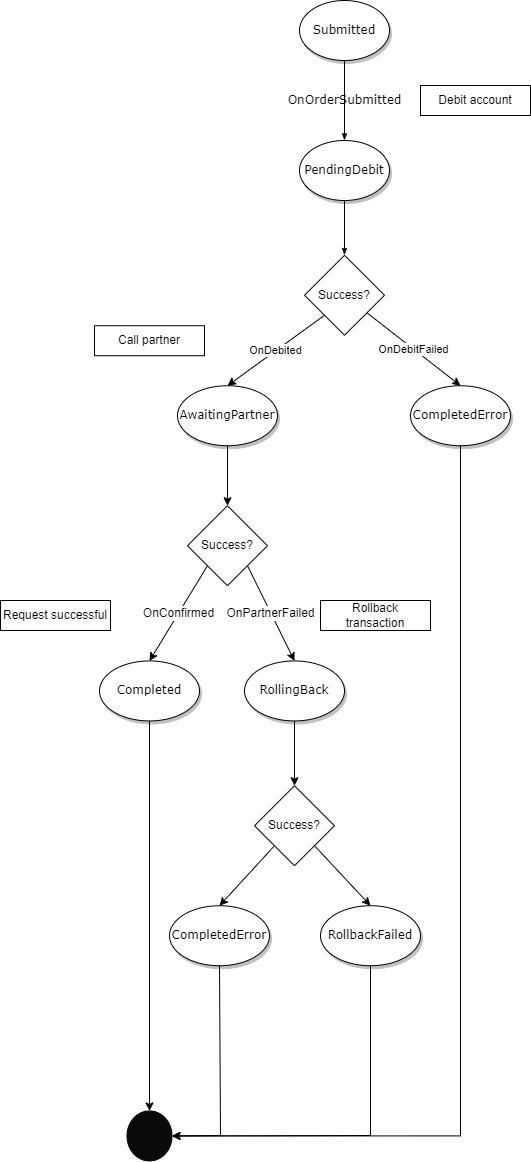

The diagram above was exported from draw.io. Its source (the exported page's mxGraphModel, read from the mxfile embedded in the PNG):
<mxGraphModel dx="1038" dy="1491" grid="1" gridSize="10" guides="1" tooltips="1" connect="1" arrows="1" fold="1" page="1" pageScale="1" pageWidth="1100" pageHeight="850" background="none" math="0" shadow="0">
  <root>
    <mxCell id="0" />
    <mxCell id="1" parent="0" />
    <mxCell id="1ea317790d2ca983-13" value="OnOrderSubmitted" style="edgeStyle=none;rounded=1;html=1;labelBackgroundColor=none;startArrow=none;startFill=0;startSize=5;endArrow=classicThin;endFill=1;endSize=5;jettySize=auto;orthogonalLoop=1;strokeColor=#030303;strokeWidth=1;fontFamily=Verdana;fontSize=12;entryX=0.5;entryY=0;entryDx=0;entryDy=0;exitX=0.5;exitY=1;exitDx=0;exitDy=0;" parent="1" source="1ea317790d2ca983-1" target="srqnXBvCg84TfkQRwzBE-2" edge="1">
      <mxGeometry relative="1" as="geometry">
        <mxPoint x="602.0647711505942" y="90.00255583756217" as="sourcePoint" />
      </mxGeometry>
    </mxCell>
    <mxCell id="1ea317790d2ca983-1" value="Submitted" style="ellipse;whiteSpace=wrap;html=1;rounded=0;shadow=1;comic=0;labelBackgroundColor=none;strokeWidth=1;fontFamily=Verdana;fontSize=12;align=center;" parent="1" vertex="1">
      <mxGeometry x="419" y="-40" width="90" height="60" as="geometry" />
    </mxCell>
    <mxCell id="1ea317790d2ca983-9" value="AwaitingPartner" style="ellipse;whiteSpace=wrap;html=1;rounded=0;shadow=1;comic=0;labelBackgroundColor=none;strokeWidth=1;fontFamily=Verdana;fontSize=12;align=center;" parent="1" vertex="1">
      <mxGeometry x="297" y="345.22" width="100" height="60" as="geometry" />
    </mxCell>
    <mxCell id="s5yOjEU6neWoDzzdBgJz-1" value="Success?" style="rhombus;whiteSpace=wrap;html=1;" parent="1" vertex="1">
      <mxGeometry x="424" y="214.78" width="80" height="80" as="geometry" />
    </mxCell>
    <mxCell id="s5yOjEU6neWoDzzdBgJz-4" value="OnDebited" style="endArrow=classic;html=1;rounded=0;exitX=0;exitY=1;exitDx=0;exitDy=0;entryX=0.5;entryY=0;entryDx=0;entryDy=0;" parent="1" source="s5yOjEU6neWoDzzdBgJz-1" target="1ea317790d2ca983-9" edge="1">
      <mxGeometry width="50" height="50" relative="1" as="geometry">
        <mxPoint x="414" y="270" as="sourcePoint" />
        <mxPoint x="474" y="310" as="targetPoint" />
      </mxGeometry>
    </mxCell>
    <mxCell id="s5yOjEU6neWoDzzdBgJz-28" style="edgeStyle=orthogonalEdgeStyle;rounded=0;orthogonalLoop=1;jettySize=auto;html=1;exitX=0.5;exitY=1;exitDx=0;exitDy=0;fontSize=12;strokeColor=#030303;entryX=1;entryY=0.5;entryDx=0;entryDy=0;" parent="1" source="s5yOjEU6neWoDzzdBgJz-5" target="s5yOjEU6neWoDzzdBgJz-25" edge="1">
      <mxGeometry relative="1" as="geometry">
        <mxPoint x="589" y="1105.22" as="targetPoint" />
      </mxGeometry>
    </mxCell>
    <mxCell id="s5yOjEU6neWoDzzdBgJz-5" value="CompletedError" style="ellipse;whiteSpace=wrap;html=1;rounded=0;shadow=1;comic=0;labelBackgroundColor=none;strokeWidth=1;fontFamily=Verdana;fontSize=12;align=center;" parent="1" vertex="1">
      <mxGeometry x="530" y="345.22" width="100" height="60" as="geometry" />
    </mxCell>
    <mxCell id="s5yOjEU6neWoDzzdBgJz-7" value="OnDebitFailed" style="endArrow=classic;html=1;rounded=0;strokeColor=#030303;entryX=0.5;entryY=0;entryDx=0;entryDy=0;" parent="1" source="s5yOjEU6neWoDzzdBgJz-1" target="s5yOjEU6neWoDzzdBgJz-5" edge="1">
      <mxGeometry width="50" height="50" relative="1" as="geometry">
        <mxPoint x="454" y="364.78" as="sourcePoint" />
        <mxPoint x="504" y="314.78" as="targetPoint" />
      </mxGeometry>
    </mxCell>
    <mxCell id="s5yOjEU6neWoDzzdBgJz-9" value="" style="endArrow=classic;html=1;rounded=0;strokeColor=#030303;exitX=0.5;exitY=1;exitDx=0;exitDy=0;entryX=0.5;entryY=0;entryDx=0;entryDy=0;" parent="1" source="1ea317790d2ca983-9" target="s5yOjEU6neWoDzzdBgJz-10" edge="1">
      <mxGeometry width="50" height="50" relative="1" as="geometry">
        <mxPoint x="574" y="460" as="sourcePoint" />
        <mxPoint x="336" y="470" as="targetPoint" />
      </mxGeometry>
    </mxCell>
    <mxCell id="s5yOjEU6neWoDzzdBgJz-10" value="Success?" style="rhombus;whiteSpace=wrap;html=1;" parent="1" vertex="1">
      <mxGeometry x="307" y="465.22" width="80" height="80" as="geometry" />
    </mxCell>
    <mxCell id="s5yOjEU6neWoDzzdBgJz-11" value="Completed" style="ellipse;whiteSpace=wrap;html=1;rounded=0;shadow=1;comic=0;labelBackgroundColor=none;strokeWidth=1;fontFamily=Verdana;fontSize=12;align=center;" parent="1" vertex="1">
      <mxGeometry x="219" y="620.44" width="100" height="60" as="geometry" />
    </mxCell>
    <mxCell id="s5yOjEU6neWoDzzdBgJz-13" value="OnConfirmed" style="endArrow=classic;html=1;rounded=0;fontSize=12;strokeColor=#030303;exitX=0;exitY=1;exitDx=0;exitDy=0;entryX=0.5;entryY=0;entryDx=0;entryDy=0;" parent="1" source="s5yOjEU6neWoDzzdBgJz-10" target="s5yOjEU6neWoDzzdBgJz-11" edge="1">
      <mxGeometry width="50" height="50" relative="1" as="geometry">
        <mxPoint x="574" y="560" as="sourcePoint" />
        <mxPoint x="624" y="510" as="targetPoint" />
      </mxGeometry>
    </mxCell>
    <mxCell id="s5yOjEU6neWoDzzdBgJz-14" value="RollingBack" style="ellipse;whiteSpace=wrap;html=1;rounded=0;shadow=1;comic=0;labelBackgroundColor=none;strokeWidth=1;fontFamily=Verdana;fontSize=12;align=center;" parent="1" vertex="1">
      <mxGeometry x="364" y="620.44" width="100" height="60" as="geometry" />
    </mxCell>
    <mxCell id="s5yOjEU6neWoDzzdBgJz-15" value="OnPartnerFailed" style="endArrow=classic;html=1;rounded=0;fontSize=12;strokeColor=#030303;exitX=1;exitY=1;exitDx=0;exitDy=0;entryX=0.5;entryY=0;entryDx=0;entryDy=0;" parent="1" source="s5yOjEU6neWoDzzdBgJz-10" target="s5yOjEU6neWoDzzdBgJz-14" edge="1">
      <mxGeometry width="50" height="50" relative="1" as="geometry">
        <mxPoint x="409" y="540.44" as="sourcePoint" />
        <mxPoint x="459" y="490.44000000000005" as="targetPoint" />
      </mxGeometry>
    </mxCell>
    <mxCell id="s5yOjEU6neWoDzzdBgJz-18" value="" style="endArrow=classic;html=1;rounded=0;fontSize=12;strokeColor=#030303;exitX=0.5;exitY=1;exitDx=0;exitDy=0;entryX=0.5;entryY=0;entryDx=0;entryDy=0;" parent="1" source="s5yOjEU6neWoDzzdBgJz-11" target="s5yOjEU6neWoDzzdBgJz-25" edge="1">
      <mxGeometry width="50" height="50" relative="1" as="geometry">
        <mxPoint x="409" y="640.44" as="sourcePoint" />
        <mxPoint x="269" y="780.4400000000003" as="targetPoint" />
      </mxGeometry>
    </mxCell>
    <mxCell id="s5yOjEU6neWoDzzdBgJz-25" value="" style="ellipse;whiteSpace=wrap;html=1;fontSize=12;fillColor=#0A0A0A;" parent="1" vertex="1">
      <mxGeometry x="246.5" y="1070.44" width="45" height="50" as="geometry" />
    </mxCell>
    <mxCell id="srqnXBvCg84TfkQRwzBE-1" value="Debit account" style="text;html=1;strokeColor=default;fillColor=none;align=center;verticalAlign=middle;whiteSpace=wrap;rounded=0;" vertex="1" parent="1">
      <mxGeometry x="540" y="45" width="110" height="30" as="geometry" />
    </mxCell>
    <mxCell id="srqnXBvCg84TfkQRwzBE-2" value="PendingDebit" style="ellipse;whiteSpace=wrap;html=1;rounded=0;shadow=1;comic=0;labelBackgroundColor=none;strokeWidth=1;fontFamily=Verdana;fontSize=12;align=center;" vertex="1" parent="1">
      <mxGeometry x="419" y="100" width="90" height="60" as="geometry" />
    </mxCell>
    <mxCell id="srqnXBvCg84TfkQRwzBE-4" value="" style="edgeStyle=none;rounded=1;html=1;labelBackgroundColor=none;startArrow=none;startFill=0;startSize=5;endArrow=classicThin;endFill=1;endSize=5;jettySize=auto;orthogonalLoop=1;strokeColor=#030303;strokeWidth=1;fontFamily=Verdana;fontSize=12;entryX=0.5;entryY=0;entryDx=0;entryDy=0;exitX=0.5;exitY=1;exitDx=0;exitDy=0;" edge="1" parent="1" source="srqnXBvCg84TfkQRwzBE-2" target="s5yOjEU6neWoDzzdBgJz-1">
      <mxGeometry relative="1" as="geometry">
        <mxPoint x="620" y="120" as="sourcePoint" />
        <mxPoint x="620" y="199.99999999999977" as="targetPoint" />
      </mxGeometry>
    </mxCell>
    <mxCell id="srqnXBvCg84TfkQRwzBE-6" value="Call partner" style="text;html=1;strokeColor=default;fillColor=none;align=center;verticalAlign=middle;whiteSpace=wrap;rounded=0;" vertex="1" parent="1">
      <mxGeometry x="214" y="285.22" width="110" height="30" as="geometry" />
    </mxCell>
    <mxCell id="srqnXBvCg84TfkQRwzBE-8" value="Request successful" style="text;html=1;strokeColor=default;fillColor=none;align=center;verticalAlign=middle;whiteSpace=wrap;rounded=0;" vertex="1" parent="1">
      <mxGeometry x="120" y="560" width="110" height="30" as="geometry" />
    </mxCell>
    <mxCell id="srqnXBvCg84TfkQRwzBE-9" value="Rollback transaction" style="text;html=1;strokeColor=default;fillColor=none;align=center;verticalAlign=middle;whiteSpace=wrap;rounded=0;" vertex="1" parent="1">
      <mxGeometry x="440" y="560" width="110" height="30" as="geometry" />
    </mxCell>
    <mxCell id="srqnXBvCg84TfkQRwzBE-11" value="Success?" style="rhombus;whiteSpace=wrap;html=1;" vertex="1" parent="1">
      <mxGeometry x="374" y="745.22" width="80" height="80" as="geometry" />
    </mxCell>
    <mxCell id="srqnXBvCg84TfkQRwzBE-12" value="" style="endArrow=classic;html=1;rounded=0;strokeColor=#030303;exitX=0.5;exitY=1;exitDx=0;exitDy=0;" edge="1" parent="1" source="s5yOjEU6neWoDzzdBgJz-14" target="srqnXBvCg84TfkQRwzBE-11">
      <mxGeometry width="50" height="50" relative="1" as="geometry">
        <mxPoint x="600" y="590.4400000000003" as="sourcePoint" />
        <mxPoint x="600" y="650.4400000000003" as="targetPoint" />
      </mxGeometry>
    </mxCell>
    <mxCell id="srqnXBvCg84TfkQRwzBE-13" value="CompletedError" style="ellipse;whiteSpace=wrap;html=1;rounded=0;shadow=1;comic=0;labelBackgroundColor=none;strokeWidth=1;fontFamily=Verdana;fontSize=12;align=center;" vertex="1" parent="1">
      <mxGeometry x="289" y="865.22" width="100" height="60" as="geometry" />
    </mxCell>
    <mxCell id="srqnXBvCg84TfkQRwzBE-14" value="RollbackFailed" style="ellipse;whiteSpace=wrap;html=1;rounded=0;shadow=1;comic=0;labelBackgroundColor=none;strokeWidth=1;fontFamily=Verdana;fontSize=12;align=center;" vertex="1" parent="1">
      <mxGeometry x="440" y="865.22" width="100" height="60" as="geometry" />
    </mxCell>
    <mxCell id="srqnXBvCg84TfkQRwzBE-15" value="" style="endArrow=classic;html=1;rounded=0;strokeColor=#030303;exitX=0;exitY=1;exitDx=0;exitDy=0;entryX=0.5;entryY=0;entryDx=0;entryDy=0;" edge="1" parent="1" source="srqnXBvCg84TfkQRwzBE-11" target="srqnXBvCg84TfkQRwzBE-13">
      <mxGeometry width="50" height="50" relative="1" as="geometry">
        <mxPoint x="424" y="690.44" as="sourcePoint" />
        <mxPoint x="424" y="755.2200000000003" as="targetPoint" />
      </mxGeometry>
    </mxCell>
    <mxCell id="srqnXBvCg84TfkQRwzBE-16" value="" style="endArrow=classic;html=1;rounded=0;strokeColor=#030303;exitX=1;exitY=1;exitDx=0;exitDy=0;entryX=0.5;entryY=0;entryDx=0;entryDy=0;" edge="1" parent="1" source="srqnXBvCg84TfkQRwzBE-11" target="srqnXBvCg84TfkQRwzBE-14">
      <mxGeometry width="50" height="50" relative="1" as="geometry">
        <mxPoint x="404" y="815.22" as="sourcePoint" />
        <mxPoint x="349" y="875.22" as="targetPoint" />
      </mxGeometry>
    </mxCell>
    <mxCell id="srqnXBvCg84TfkQRwzBE-17" value="" style="endArrow=classic;html=1;rounded=0;strokeColor=#030303;exitX=0.5;exitY=1;exitDx=0;exitDy=0;entryX=1;entryY=0.5;entryDx=0;entryDy=0;" edge="1" parent="1" source="srqnXBvCg84TfkQRwzBE-13" target="s5yOjEU6neWoDzzdBgJz-25">
      <mxGeometry width="50" height="50" relative="1" as="geometry">
        <mxPoint x="404" y="815.2200000000003" as="sourcePoint" />
        <mxPoint x="339" y="1100" as="targetPoint" />
        <Array as="points">
          <mxPoint x="340" y="1095" />
        </Array>
      </mxGeometry>
    </mxCell>
    <mxCell id="srqnXBvCg84TfkQRwzBE-18" value="" style="endArrow=classic;html=1;rounded=0;strokeColor=#030303;exitX=0.5;exitY=1;exitDx=0;exitDy=0;entryX=1;entryY=0.5;entryDx=0;entryDy=0;" edge="1" parent="1" source="srqnXBvCg84TfkQRwzBE-14" target="s5yOjEU6neWoDzzdBgJz-25">
      <mxGeometry width="50" height="50" relative="1" as="geometry">
        <mxPoint x="349" y="935.2200000000003" as="sourcePoint" />
        <mxPoint x="301.5" y="1105.44" as="targetPoint" />
        <Array as="points">
          <mxPoint x="490" y="1095" />
        </Array>
      </mxGeometry>
    </mxCell>
  </root>
</mxGraphModel>